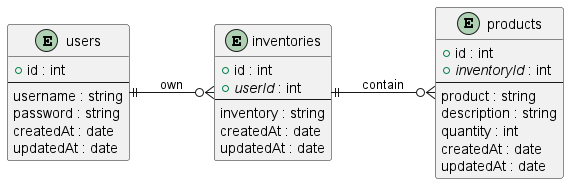

The diagram above was rendered by PlantUML. Its source (embedded in the PNG):
@startuml inventiveDB
left to right direction

entity users {
    +id : int
    --
    username : string
    password : string
    createdAt : date
    updatedAt : date
}

entity inventories {
    +id : int
    +//userId// : int
    --
    inventory : string
    createdAt : date
    updatedAt : date
}

entity products {
    +id : int
    +//inventoryId// : int
    --
    product : string
    description : string
    quantity : int
    createdAt : date
    updatedAt : date
}

users ||--o{ inventories : own
inventories ||--o{ products : contain

@enduml